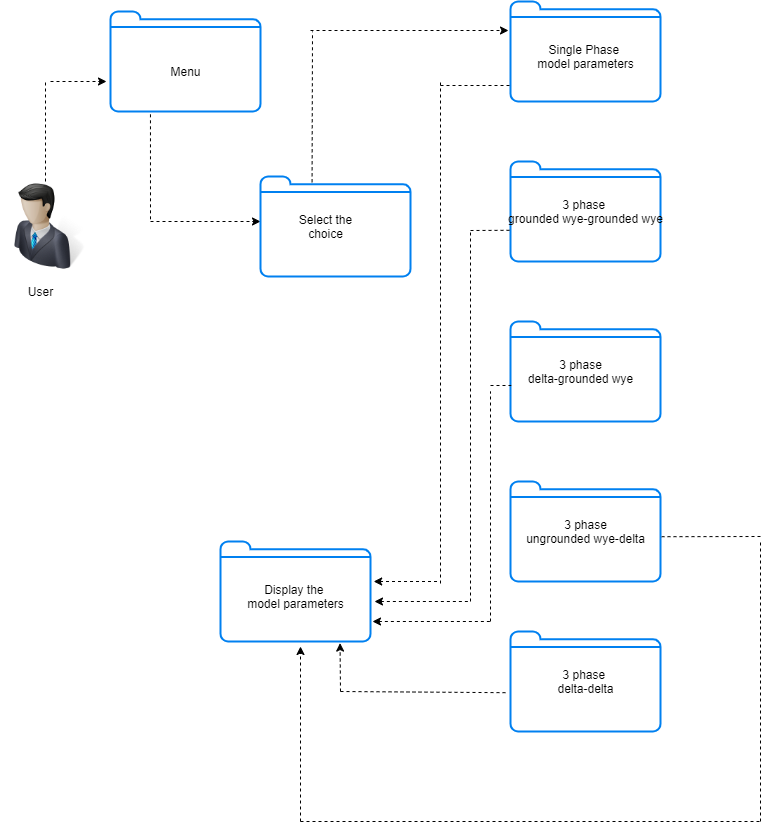

The diagram above was exported from draw.io. Its source (the exported page's mxGraphModel, read from the mxfile embedded in the PNG):
<mxGraphModel dx="1038" dy="523" grid="1" gridSize="10" guides="1" tooltips="1" connect="1" arrows="1" fold="1" page="1" pageScale="1" pageWidth="850" pageHeight="1100" background="#ffffff" math="0" shadow="0">
  <root>
    <mxCell id="0" />
    <mxCell id="1" parent="0" />
    <mxCell id="Vo5aEQ85gR-sBFgecZru-3" value="" style="shape=image;html=1;verticalAlign=top;verticalLabelPosition=bottom;labelBackgroundColor=#ffffff;imageAspect=0;aspect=fixed;image=https://cdn1.iconfinder.com/data/icons/ecommerce-and-business-icon-set/128/admin.png" vertex="1" parent="1">
      <mxGeometry x="40" y="200" width="90" height="90" as="geometry" />
    </mxCell>
    <mxCell id="Vo5aEQ85gR-sBFgecZru-6" value="User" style="text;html=1;align=center;verticalAlign=middle;resizable=0;points=[];autosize=1;strokeColor=none;" vertex="1" parent="1">
      <mxGeometry x="60" y="300" width="40" height="20" as="geometry" />
    </mxCell>
    <mxCell id="Vo5aEQ85gR-sBFgecZru-9" value="" style="html=1;verticalLabelPosition=bottom;align=center;labelBackgroundColor=#ffffff;verticalAlign=top;strokeWidth=2;strokeColor=#0080F0;shadow=0;dashed=0;shape=mxgraph.ios7.icons.folder;" vertex="1" parent="1">
      <mxGeometry x="550" y="20" width="150" height="100" as="geometry" />
    </mxCell>
    <mxCell id="Vo5aEQ85gR-sBFgecZru-16" value="" style="endArrow=none;dashed=1;html=1;exitX=0.5;exitY=0;exitDx=0;exitDy=0;" edge="1" parent="1" source="Vo5aEQ85gR-sBFgecZru-3">
      <mxGeometry width="50" height="50" relative="1" as="geometry">
        <mxPoint x="400" y="290" as="sourcePoint" />
        <mxPoint x="85" y="100" as="targetPoint" />
      </mxGeometry>
    </mxCell>
    <mxCell id="Vo5aEQ85gR-sBFgecZru-17" value="" style="endArrow=classic;dashed=1;html=1;endFill=1;" edge="1" parent="1">
      <mxGeometry width="50" height="50" relative="1" as="geometry">
        <mxPoint x="90" y="100" as="sourcePoint" />
        <mxPoint x="146" y="100" as="targetPoint" />
      </mxGeometry>
    </mxCell>
    <mxCell id="Vo5aEQ85gR-sBFgecZru-19" value="" style="endArrow=none;dashed=1;html=1;exitX=0.444;exitY=1.047;exitDx=0;exitDy=0;exitPerimeter=0;" edge="1" parent="1">
      <mxGeometry width="50" height="50" relative="1" as="geometry">
        <mxPoint x="189.96000000000004" y="132.81999999999994" as="sourcePoint" />
        <mxPoint x="190" y="240" as="targetPoint" />
      </mxGeometry>
    </mxCell>
    <mxCell id="Vo5aEQ85gR-sBFgecZru-20" value="" style="endArrow=classic;dashed=1;html=1;endFill=1;" edge="1" parent="1">
      <mxGeometry width="50" height="50" relative="1" as="geometry">
        <mxPoint x="190" y="240" as="sourcePoint" />
        <mxPoint x="300" y="240" as="targetPoint" />
      </mxGeometry>
    </mxCell>
    <mxCell id="Vo5aEQ85gR-sBFgecZru-22" value="" style="endArrow=none;dashed=1;html=1;exitX=0.573;exitY=0.013;exitDx=0;exitDy=0;exitPerimeter=0;" edge="1" parent="1">
      <mxGeometry width="50" height="50" relative="1" as="geometry">
        <mxPoint x="351.56999999999994" y="200.77999999999997" as="sourcePoint" />
        <mxPoint x="352" y="50" as="targetPoint" />
      </mxGeometry>
    </mxCell>
    <mxCell id="Vo5aEQ85gR-sBFgecZru-23" value="" style="endArrow=classic;dashed=1;html=1;endFill=1;" edge="1" parent="1">
      <mxGeometry width="50" height="50" relative="1" as="geometry">
        <mxPoint x="350" y="49" as="sourcePoint" />
        <mxPoint x="548" y="49" as="targetPoint" />
      </mxGeometry>
    </mxCell>
    <mxCell id="Vo5aEQ85gR-sBFgecZru-25" value="Single Phase &lt;br&gt;model parameters" style="text;html=1;align=center;verticalAlign=middle;resizable=0;points=[];autosize=1;strokeColor=none;" vertex="1" parent="1">
      <mxGeometry x="570" y="60" width="110" height="30" as="geometry" />
    </mxCell>
    <mxCell id="Vo5aEQ85gR-sBFgecZru-26" value="" style="html=1;verticalLabelPosition=bottom;align=center;labelBackgroundColor=#ffffff;verticalAlign=top;strokeWidth=2;strokeColor=#0080F0;shadow=0;dashed=0;shape=mxgraph.ios7.icons.folder;" vertex="1" parent="1">
      <mxGeometry x="150" y="30" width="150" height="100" as="geometry" />
    </mxCell>
    <mxCell id="Vo5aEQ85gR-sBFgecZru-27" value="Menu" style="text;html=1;align=center;verticalAlign=middle;resizable=0;points=[];autosize=1;strokeColor=none;" vertex="1" parent="1">
      <mxGeometry x="200" y="80" width="50" height="20" as="geometry" />
    </mxCell>
    <mxCell id="Vo5aEQ85gR-sBFgecZru-28" value="" style="html=1;verticalLabelPosition=bottom;align=center;labelBackgroundColor=#ffffff;verticalAlign=top;strokeWidth=2;strokeColor=#0080F0;shadow=0;dashed=0;shape=mxgraph.ios7.icons.folder;" vertex="1" parent="1">
      <mxGeometry x="300" y="195" width="150" height="100" as="geometry" />
    </mxCell>
    <mxCell id="Vo5aEQ85gR-sBFgecZru-29" value="Select the&lt;br&gt;choice" style="text;html=1;align=center;verticalAlign=middle;resizable=0;points=[];autosize=1;strokeColor=none;" vertex="1" parent="1">
      <mxGeometry x="330" y="230" width="70" height="30" as="geometry" />
    </mxCell>
    <mxCell id="Vo5aEQ85gR-sBFgecZru-30" value="" style="html=1;verticalLabelPosition=bottom;align=center;labelBackgroundColor=#ffffff;verticalAlign=top;strokeWidth=2;strokeColor=#0080F0;shadow=0;dashed=0;shape=mxgraph.ios7.icons.folder;" vertex="1" parent="1">
      <mxGeometry x="550" y="180" width="150" height="100" as="geometry" />
    </mxCell>
    <mxCell id="Vo5aEQ85gR-sBFgecZru-31" value="" style="html=1;verticalLabelPosition=bottom;align=center;labelBackgroundColor=#ffffff;verticalAlign=top;strokeWidth=2;strokeColor=#0080F0;shadow=0;dashed=0;shape=mxgraph.ios7.icons.folder;" vertex="1" parent="1">
      <mxGeometry x="550" y="340" width="150" height="100" as="geometry" />
    </mxCell>
    <mxCell id="Vo5aEQ85gR-sBFgecZru-32" value="" style="html=1;verticalLabelPosition=bottom;align=center;labelBackgroundColor=#ffffff;verticalAlign=top;strokeWidth=2;strokeColor=#0080F0;shadow=0;dashed=0;shape=mxgraph.ios7.icons.folder;" vertex="1" parent="1">
      <mxGeometry x="550" y="500" width="150" height="100" as="geometry" />
    </mxCell>
    <mxCell id="Vo5aEQ85gR-sBFgecZru-33" value="" style="html=1;verticalLabelPosition=bottom;align=center;labelBackgroundColor=#ffffff;verticalAlign=top;strokeWidth=2;strokeColor=#0080F0;shadow=0;dashed=0;shape=mxgraph.ios7.icons.folder;" vertex="1" parent="1">
      <mxGeometry x="550" y="650" width="150" height="100" as="geometry" />
    </mxCell>
    <mxCell id="Vo5aEQ85gR-sBFgecZru-34" value="3 phase &lt;br&gt;grounded wye-grounded wye" style="text;html=1;align=center;verticalAlign=middle;resizable=0;points=[];autosize=1;strokeColor=none;" vertex="1" parent="1">
      <mxGeometry x="540" y="215" width="170" height="30" as="geometry" />
    </mxCell>
    <mxCell id="Vo5aEQ85gR-sBFgecZru-35" value="3 phase&lt;br&gt;delta-grounded wye" style="text;html=1;align=center;verticalAlign=middle;resizable=0;points=[];autosize=1;strokeColor=none;" vertex="1" parent="1">
      <mxGeometry x="560" y="375" width="120" height="30" as="geometry" />
    </mxCell>
    <mxCell id="Vo5aEQ85gR-sBFgecZru-36" value="3 phase&lt;br&gt;ungrounded wye-delta" style="text;html=1;align=center;verticalAlign=middle;resizable=0;points=[];autosize=1;strokeColor=none;" vertex="1" parent="1">
      <mxGeometry x="560" y="535" width="130" height="30" as="geometry" />
    </mxCell>
    <mxCell id="Vo5aEQ85gR-sBFgecZru-37" value="3 phase&amp;nbsp;&lt;br&gt;delta-delta" style="text;html=1;align=center;verticalAlign=middle;resizable=0;points=[];autosize=1;strokeColor=none;" vertex="1" parent="1">
      <mxGeometry x="590" y="685" width="70" height="30" as="geometry" />
    </mxCell>
    <mxCell id="Vo5aEQ85gR-sBFgecZru-38" value="" style="endArrow=none;dashed=1;html=1;entryX=-0.005;entryY=0.84;entryDx=0;entryDy=0;entryPerimeter=0;" edge="1" parent="1" target="Vo5aEQ85gR-sBFgecZru-9">
      <mxGeometry width="50" height="50" relative="1" as="geometry">
        <mxPoint x="480" y="104" as="sourcePoint" />
        <mxPoint x="420" y="210" as="targetPoint" />
      </mxGeometry>
    </mxCell>
    <mxCell id="Vo5aEQ85gR-sBFgecZru-39" value="" style="endArrow=none;dashed=1;html=1;exitX=1.021;exitY=0.4;exitDx=0;exitDy=0;exitPerimeter=0;startArrow=classic;startFill=1;" edge="1" parent="1" source="Vo5aEQ85gR-sBFgecZru-41">
      <mxGeometry width="50" height="50" relative="1" as="geometry">
        <mxPoint x="110" y="490" as="sourcePoint" />
        <mxPoint x="480" y="600" as="targetPoint" />
      </mxGeometry>
    </mxCell>
    <mxCell id="Vo5aEQ85gR-sBFgecZru-40" value="" style="endArrow=none;dashed=1;html=1;" edge="1" parent="1">
      <mxGeometry width="50" height="50" relative="1" as="geometry">
        <mxPoint x="480" y="602" as="sourcePoint" />
        <mxPoint x="480" y="100" as="targetPoint" />
      </mxGeometry>
    </mxCell>
    <mxCell id="Vo5aEQ85gR-sBFgecZru-41" value="" style="html=1;verticalLabelPosition=bottom;align=center;labelBackgroundColor=#ffffff;verticalAlign=top;strokeWidth=2;strokeColor=#0080F0;shadow=0;dashed=0;shape=mxgraph.ios7.icons.folder;" vertex="1" parent="1">
      <mxGeometry x="260" y="560" width="150" height="100" as="geometry" />
    </mxCell>
    <mxCell id="Vo5aEQ85gR-sBFgecZru-42" value="" style="endArrow=none;dashed=1;html=1;entryX=-0.005;entryY=0.688;entryDx=0;entryDy=0;entryPerimeter=0;" edge="1" parent="1" target="Vo5aEQ85gR-sBFgecZru-30">
      <mxGeometry width="50" height="50" relative="1" as="geometry">
        <mxPoint x="510" y="249" as="sourcePoint" />
        <mxPoint x="420" y="350" as="targetPoint" />
      </mxGeometry>
    </mxCell>
    <mxCell id="Vo5aEQ85gR-sBFgecZru-43" value="" style="endArrow=none;dashed=1;html=1;" edge="1" parent="1">
      <mxGeometry width="50" height="50" relative="1" as="geometry">
        <mxPoint x="510" y="620" as="sourcePoint" />
        <mxPoint x="510" y="250" as="targetPoint" />
      </mxGeometry>
    </mxCell>
    <mxCell id="Vo5aEQ85gR-sBFgecZru-44" value="" style="endArrow=none;dashed=1;html=1;startArrow=classic;startFill=1;" edge="1" parent="1">
      <mxGeometry width="50" height="50" relative="1" as="geometry">
        <mxPoint x="414" y="620" as="sourcePoint" />
        <mxPoint x="510" y="620" as="targetPoint" />
      </mxGeometry>
    </mxCell>
    <mxCell id="Vo5aEQ85gR-sBFgecZru-45" value="" style="endArrow=none;dashed=1;html=1;entryX=0.005;entryY=0.64;entryDx=0;entryDy=0;entryPerimeter=0;" edge="1" parent="1" target="Vo5aEQ85gR-sBFgecZru-31">
      <mxGeometry width="50" height="50" relative="1" as="geometry">
        <mxPoint x="530" y="404" as="sourcePoint" />
        <mxPoint x="420" y="540" as="targetPoint" />
      </mxGeometry>
    </mxCell>
    <mxCell id="Vo5aEQ85gR-sBFgecZru-46" value="" style="endArrow=none;dashed=1;html=1;" edge="1" parent="1">
      <mxGeometry width="50" height="50" relative="1" as="geometry">
        <mxPoint x="530" y="640" as="sourcePoint" />
        <mxPoint x="530" y="410" as="targetPoint" />
      </mxGeometry>
    </mxCell>
    <mxCell id="Vo5aEQ85gR-sBFgecZru-47" value="" style="endArrow=none;dashed=1;html=1;startArrow=classic;startFill=1;" edge="1" parent="1">
      <mxGeometry width="50" height="50" relative="1" as="geometry">
        <mxPoint x="412" y="640" as="sourcePoint" />
        <mxPoint x="530" y="640" as="targetPoint" />
      </mxGeometry>
    </mxCell>
    <mxCell id="Vo5aEQ85gR-sBFgecZru-48" value="" style="endArrow=none;dashed=1;html=1;entryX=1.008;entryY=0.552;entryDx=0;entryDy=0;entryPerimeter=0;" edge="1" parent="1" target="Vo5aEQ85gR-sBFgecZru-32">
      <mxGeometry width="50" height="50" relative="1" as="geometry">
        <mxPoint x="800" y="555" as="sourcePoint" />
        <mxPoint x="420" y="590" as="targetPoint" />
      </mxGeometry>
    </mxCell>
    <mxCell id="Vo5aEQ85gR-sBFgecZru-49" value="" style="endArrow=none;dashed=1;html=1;" edge="1" parent="1">
      <mxGeometry width="50" height="50" relative="1" as="geometry">
        <mxPoint x="800" y="840" as="sourcePoint" />
        <mxPoint x="800" y="560" as="targetPoint" />
      </mxGeometry>
    </mxCell>
    <mxCell id="Vo5aEQ85gR-sBFgecZru-50" value="" style="endArrow=none;dashed=1;html=1;" edge="1" parent="1">
      <mxGeometry width="50" height="50" relative="1" as="geometry">
        <mxPoint x="340" y="840" as="sourcePoint" />
        <mxPoint x="800" y="840" as="targetPoint" />
      </mxGeometry>
    </mxCell>
    <mxCell id="Vo5aEQ85gR-sBFgecZru-51" value="" style="endArrow=classic;dashed=1;html=1;startArrow=none;startFill=0;endFill=1;" edge="1" parent="1">
      <mxGeometry width="50" height="50" relative="1" as="geometry">
        <mxPoint x="340" y="840" as="sourcePoint" />
        <mxPoint x="340" y="665" as="targetPoint" />
      </mxGeometry>
    </mxCell>
    <mxCell id="Vo5aEQ85gR-sBFgecZru-52" value="" style="endArrow=none;dashed=1;html=1;entryX=-0.016;entryY=0.612;entryDx=0;entryDy=0;entryPerimeter=0;" edge="1" parent="1" target="Vo5aEQ85gR-sBFgecZru-33">
      <mxGeometry width="50" height="50" relative="1" as="geometry">
        <mxPoint x="380" y="710" as="sourcePoint" />
        <mxPoint x="420" y="590" as="targetPoint" />
      </mxGeometry>
    </mxCell>
    <mxCell id="Vo5aEQ85gR-sBFgecZru-53" value="" style="endArrow=classic;dashed=1;html=1;entryX=0.797;entryY=1.016;entryDx=0;entryDy=0;entryPerimeter=0;endFill=1;" edge="1" parent="1" target="Vo5aEQ85gR-sBFgecZru-41">
      <mxGeometry width="50" height="50" relative="1" as="geometry">
        <mxPoint x="380" y="710" as="sourcePoint" />
        <mxPoint x="420" y="590" as="targetPoint" />
      </mxGeometry>
    </mxCell>
    <mxCell id="Vo5aEQ85gR-sBFgecZru-54" value="Display the &lt;br&gt;model parameters" style="text;html=1;align=center;verticalAlign=middle;resizable=0;points=[];autosize=1;strokeColor=none;" vertex="1" parent="1">
      <mxGeometry x="280" y="600" width="110" height="30" as="geometry" />
    </mxCell>
  </root>
</mxGraphModel>